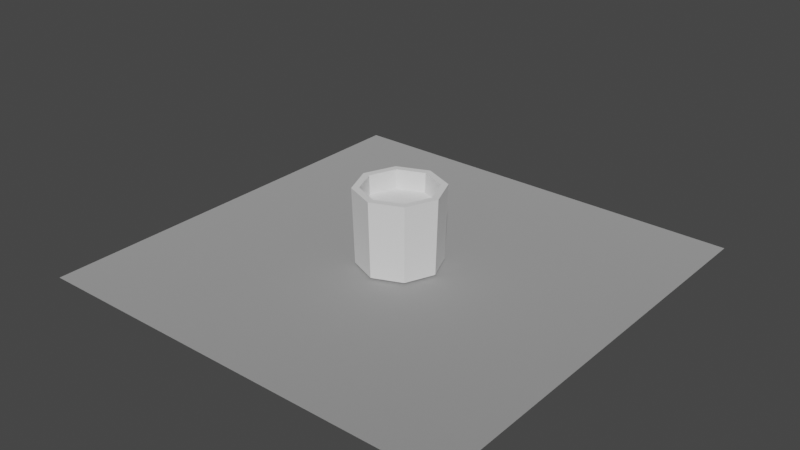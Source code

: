 # Source: juice.blend  (saved by Blender 2.92.15; exported with 4.5.12 LTS)
import bpy
from mathutils import Matrix  # noqa: F401  (used for matrix-valued properties, if any)

bpy.ops.wm.read_factory_settings(use_empty=True)
scene = bpy.context.scene
scene.name = 'Scene'

# ---- materials (node trees are filled in below, after node groups)
mat_defaultmaterial = bpy.data.materials.new('DefaultMaterial')
mat_defaultmaterial.use_transparent_shadow = False
mat_defaultmaterial.roughness = 1.0
mat_defaultmaterial.metallic = 1.0

# ---- material node trees
mat_defaultmaterial.use_nodes = True; mat_defaultmaterial.node_tree.nodes.clear()
_N = mat_defaultmaterial.node_tree.nodes; _L = mat_defaultmaterial.node_tree.links
n0 = _N.new('ShaderNodeBsdfPrincipled'); n0.name = 'Principled BSDF'; n0.location = (10, 300)
n0.distribution = 'GGX'
n0.subsurface_method = 'BURLEY'
n0.inputs[1].default_value = 1.0
n0.inputs[2].default_value = 1.0
n0.inputs[3].default_value = 1.45
n0.inputs[27].default_value = (0.0, 0.0, 0.0, 1.0)
n0.inputs[28].default_value = 1.0
n1 = _N.new('ShaderNodeOutputMaterial'); n1.name = 'Material Output'; n1.location = (300, 300)
n2 = _N.new('ShaderNodeNormalMap'); n2.name = 'Normal Map'; n2.location = (-300, -300)
n2.label = 'Normal/Map'
n2.inputs[0].default_value = 0.0
_L.new(n0.outputs[0], n1.inputs[0])
_L.new(n2.outputs[0], n0.inputs[5])
n1.is_active_output = True

# ---- world
world_world = bpy.data.worlds.new('World'); scene.world = world_world
world_world.use_nodes = True; world_world.node_tree.nodes.clear()
_N = world_world.node_tree.nodes; _L = world_world.node_tree.links
n0 = _N.new('ShaderNodeOutputWorld'); n0.name = 'World Output'; n0.location = (300, 300)
n1 = _N.new('ShaderNodeBackground'); n1.name = 'Background'; n1.location = (10, 300)
n1.inputs[0].default_value = (0.05088, 0.05088, 0.05088, 1.0)
_L.new(n1.outputs[0], n0.inputs[0])
n0.is_active_output = True
world_world.color = (0.05088, 0.05088, 0.05088)
world_world.use_sun_shadow = False
world_world.sun_shadow_jitter_overblur = 0.0

# ---- meshes
me_mesh_0 = bpy.data.meshes.new('Mesh_0')
me_mesh_0.from_pydata([(0.5, -0.1834, -0.5), (0.5, -0.1834, 0.5), (-0.5, -0.1834, 0.5), (-0.5, -0.1834, -0.5)], [], [(0, 1, 2), (3, 0, 2)])
me_mesh_0.polygons.foreach_set('use_smooth', [True] * 2)
_uv = me_mesh_0.uv_layers.new(name='UVMap')
_uv.uv.foreach_set('vector', [0.625, 0.75, 0.625, 0.5, 0.875, 0.5, 0.875, 0.75, 0.625, 0.75, 0.875, 0.5])
_ca = me_mesh_0.color_attributes.new('Col', 'BYTE_COLOR', 'CORNER')
_ca.data.foreach_set('color', [0.0, 0.2423, 0.9301, 1.0, 0.0, 0.2423, 0.9301, 1.0, 0.807, 0.2423, 0.9301, 1.0, 0.0, 0.2423, 0.9301, 1.0, 0.0, 0.2423, 0.9301, 1.0, 0.807, 0.2423, 0.9301, 1.0])
me_mesh_0.materials.append(mat_defaultmaterial)
me_mesh_0.use_remesh_fix_poles = True
me_mesh_0.use_remesh_preserve_attributes = False
me_mesh_0.use_mirror_vertex_groups = False
me_mesh_0.update()
me_mesh_0.normals_split_custom_set([tuple(v) for v in zip(*[iter([0.0, -1.0, 0.0, 0.0, -1.0, 0.0, 0.0, -1.0, 0.0, 0.0, -1.0, 0.0, 0.0, -1.0, 0.0, 0.0, -1.0, 0.0])] * 3)])
me_juice_glass = bpy.data.meshes.new('juice_glass')
me_juice_glass.from_pydata([(-3.027e-10, 0.095, 0.002875), (5.237e-10, 0.08376, 0.1775), (0.06718, 0.06718, 0.002875), (0.05923, 0.05923, 0.1775), (0.095, -4.083e-09, 0.002875), (0.08376, -3.847e-09, 0.1775), (0.06718, -0.06718, 0.002875), (0.05923, -0.05923, 0.1775), (-8.608e-09, -0.095, 0.002875), (-7.171e-09, -0.08376, 0.1775), (-0.06718, -0.06718, 0.002875), (-0.05923, -0.05923, 0.1775), (-0.095, 1.203e-09, 0.002875), (-0.08376, 1.192e-09, 0.1775), (-0.06718, 0.06718, 0.002875), (-0.05923, 0.05923, 0.1775), (0.07071, 0.07071, 0.1775), (0.0, 0.1, 0.1775), (0.1, -4.371e-09, 0.1775), (0.07071, -0.07071, 0.1775), (-8.742e-09, -0.1, 0.1775), (-0.07071, -0.07071, 0.1775), (-0.1, 1.192e-09, 0.1775), (-0.07071, 0.07071, 0.1775), (0.05627, 0.05627, 0.01713), (-6.938e-09, 0.07958, 0.01713), (0.07958, -3.585e-09, 0.01713), (0.05627, -0.05627, 0.01713), (-1.425e-08, -0.07958, 0.01713), (-0.05627, -0.05627, 0.01713), (-0.07958, 1.203e-09, 0.01713), (-0.05627, 0.05627, 0.01713)], [], [(0, 17, 16, 2), (2, 16, 18, 4), (4, 18, 19, 6), (6, 19, 20, 8), (8, 20, 21, 10), (10, 21, 22, 12), (1, 15, 31, 25), (12, 22, 23, 14), (14, 23, 17, 0), (0, 2, 4, 6, 8, 10, 12, 14), (1, 3, 16, 17), (3, 5, 18, 16), (5, 7, 19, 18), (7, 9, 20, 19), (9, 11, 21, 20), (11, 13, 22, 21), (13, 15, 23, 22), (15, 1, 17, 23), (13, 11, 29, 30), (9, 7, 27, 28), (5, 3, 24, 26), (15, 13, 30, 31), (11, 9, 28, 29), (7, 5, 26, 27), (3, 1, 25, 24), (24, 25, 31, 30, 29, 28, 27, 26)])
_uv = me_juice_glass.uv_layers.new(name='UVMap')
_uv.uv.foreach_set('vector', [1.0, 0.5, 1.0, 1.0, 0.875, 1.0, 0.875, 0.5, 0.875, 0.5, 0.875, 1.0, 0.75, 1.0, 0.75, 0.5, 0.75, 0.5, 0.75, 1.0, 0.625, 1.0, 0.625, 0.5, 0.625, 0.5, 0.625, 1.0, 0.5, 1.0, 0.5, 0.5, 0.5, 0.5, 0.5, 1.0, 0.375, 1.0, 0.375, 0.5, 0.375, 0.5, 0.375, 1.0, 0.25, 1.0, 0.25, 0.5, 0.25, 0.451, 0.1078, 0.3922, 0.1078, 0.3922, 0.25, 0.451, 0.25, 0.5, 0.25, 1.0, 0.125, 1.0, 0.125, 0.5, 0.125, 0.5, 0.125, 1.0, 0.0, 1.0, 0.0, 0.5, 0.75, 0.49, 0.9197, 0.4197, 0.99, 0.25, 0.9197, 0.08029, 0.75, 0.01, 0.5803, 0.08029, 0.51, 0.25, 0.5803, 0.4197, 0.25, 0.451, 0.3922, 0.3922, 0.4197, 0.4197, 0.25, 0.49, 0.3922, 0.3922, 0.451, 0.25, 0.49, 0.25, 0.4197, 0.4197, 0.451, 0.25, 0.3922, 0.1078, 0.4197, 0.08029, 0.49, 0.25, 0.3922, 0.1078, 0.25, 0.04897, 0.25, 0.01, 0.4197, 0.08029, 0.25, 0.04897, 0.1078, 0.1078, 0.08029, 0.08029, 0.25, 0.01, 0.1078, 0.1078, 0.04897, 0.25, 0.01, 0.25, 0.08029, 0.08029, 0.04897, 0.25, 0.1078, 0.3922, 0.08029, 0.4197, 0.01, 0.25, 0.1078, 0.3922, 0.25, 0.451, 0.25, 0.49, 0.08029, 0.4197, 0.04897, 0.25, 0.1078, 0.1078, 0.1078, 0.1078, 0.04897, 0.25, 0.25, 0.04897, 0.3922, 0.1078, 0.3922, 0.1078, 0.25, 0.04897, 0.451, 0.25, 0.3922, 0.3922, 0.3922, 0.3922, 0.451, 0.25, 0.1078, 0.3922, 0.04897, 0.25, 0.04897, 0.25, 0.1078, 0.3922, 0.1078, 0.1078, 0.25, 0.04897, 0.25, 0.04897, 0.1078, 0.1078, 0.3922, 0.1078, 0.451, 0.25, 0.451, 0.25, 0.3922, 0.1078, 0.3922, 0.3922, 0.25, 0.451, 0.25, 0.451, 0.3922, 0.3922, 0.3922, 0.3922, 0.25, 0.451, 0.1078, 0.3922, 0.04897, 0.25, 0.1078, 0.1078, 0.25, 0.04897, 0.3922, 0.1078, 0.451, 0.25])
me_juice_glass.use_remesh_fix_poles = True
me_juice_glass.use_remesh_preserve_attributes = False
me_juice_glass.use_mirror_vertex_groups = False
me_juice_glass.update()
me_juice = bpy.data.meshes.new('juice')
me_juice.from_pydata([(0.05627, 0.05627, 0.01713), (-6.938e-09, 0.07958, 0.01713), (0.07958, -3.585e-09, 0.01713), (0.05627, -0.05627, 0.01713), (-1.425e-08, -0.07958, 0.01713), (-0.05627, -0.05627, 0.01713), (-0.07958, 1.203e-09, 0.01713), (-0.05627, 0.05627, 0.01713), (-1.559e-09, 0.0826, 0.1327), (-0.0584, 0.0584, 0.1327), (0.0584, 0.0584, 0.1327), (0.0826, -3.774e-09, 0.1327), (0.0584, -0.0584, 0.1327), (-9.147e-09, -0.0826, 0.1327), (-0.0584, -0.0584, 0.1327), (-0.0826, 1.195e-09, 0.1327)], [], [(0, 2, 3, 4, 5, 6, 7, 1), (9, 8, 1, 7), (8, 10, 0, 1), (10, 11, 2, 0), (11, 12, 3, 2), (12, 13, 4, 3), (13, 14, 5, 4), (14, 15, 6, 5), (15, 9, 7, 6), (9, 15, 14, 13, 12, 11, 10, 8)])
_uv = me_juice.uv_layers.new(name='UVMap')
_uv.uv.foreach_set('vector', [0.3922, 0.3922, 0.451, 0.25, 0.3922, 0.1078, 0.25, 0.04897, 0.1078, 0.1078, 0.04897, 0.25, 0.1078, 0.3922, 0.25, 0.451, 0.0301, 0.1095, 0.06978, 0.1259, 0.25, 0.451, 0.1078, 0.3922, 0.06978, 0.1259, 0.1095, 0.1095, 0.3922, 0.3922, 0.25, 0.451, 0.1095, 0.1095, 0.1259, 0.06978, 0.451, 0.25, 0.3922, 0.3922, 0.1259, 0.06978, 0.1095, 0.0301, 0.3922, 0.1078, 0.451, 0.25, 0.1095, 0.0301, 0.06978, 0.01367, 0.25, 0.04897, 0.3922, 0.1078, 0.06978, 0.01367, 0.0301, 0.0301, 0.1078, 0.1078, 0.25, 0.04897, 0.0301, 0.0301, 0.01367, 0.06978, 0.04897, 0.25, 0.1078, 0.1078, 0.01367, 0.06978, 0.0301, 0.1095, 0.1078, 0.3922, 0.04897, 0.25, 0.0301, 0.1095, 0.01367, 0.06978, 0.0301, 0.0301, 0.06978, 0.01367, 0.1095, 0.0301, 0.1259, 0.06978, 0.1095, 0.1095, 0.06978, 0.1259])
me_juice.use_remesh_fix_poles = True
me_juice.use_remesh_preserve_attributes = False
me_juice.use_mirror_vertex_groups = False
me_juice.update()

# ---- objects
ob_submesh_0 = bpy.data.objects.new('SubMesh_0', me_mesh_0)
ob_cylinder = bpy.data.objects.new('Cylinder', me_juice_glass)
ob_liquid = bpy.data.objects.new('liquid', me_juice)

# ---- transforms, parenting, visibility, modifiers, constraints
ob_submesh_0.location = (-9.313e-10, -4.657e-10, -0.185)
ob_submesh_0.rotation_euler = (-1.571, 0.0, 0.0)
ob_submesh_0.scale = (1.0, 1.0, 1.0)
ob_submesh_0.color = (0.8, 0.8, 0.8, 1.0)
ob_submesh_0.lineart.crease_threshold = 0.0
ob_cylinder.location = (0.0, 0.0, 0.0)
ob_cylinder.lineart.crease_threshold = 0.0
ob_liquid.location = (0.0, 0.0, 0.0)
ob_liquid.lineart.crease_threshold = 0.0

# ---- collection membership
scene.collection.objects.link(ob_submesh_0)
scene.collection.objects.link(ob_cylinder)
scene.collection.objects.link(ob_liquid)

# ---- scene / render settings (as saved in the file)
scene.frame_start = 1; scene.frame_end = 250; scene.frame_set(1)
scene.render.engine = 'BLENDER_EEVEE_NEXT'
scene.cycles.use_denoising = False
scene.cycles.samples = 128
scene.cycles.sampling_pattern = 'TABULATED_SOBOL'
scene.cycles.use_adaptive_sampling = False
scene.cycles.use_light_tree = False
scene.view_settings.view_transform = 'Filmic'
bpy.context.view_layer.update()

# ---- added for rendering (the .blend has no active camera and no usable light): camera, sun
cam_auto = bpy.data.cameras.new('AutoCamera')
cam_auto.lens = 50.0
cam_auto.sensor_width = 36.0
cam_auto.clip_end = 1000.0
ob_auto_camera = bpy.data.objects.new('AutoCamera', cam_auto)
scene.collection.objects.link(ob_auto_camera)
ob_auto_camera.location = (1.31891, -1.58269, 1.1431)
ob_auto_camera.rotation_euler = (1.09748, -7.21219e-08, 0.694738)
scene.camera = ob_auto_camera
light_auto_sun = bpy.data.lights.new('AutoSun', 'SUN')
light_auto_sun.energy = 3.0
light_auto_sun.angle = 0.0523599
ob_auto_sun = bpy.data.objects.new('AutoSun', light_auto_sun)
scene.collection.objects.link(ob_auto_sun)
ob_auto_sun.rotation_euler = (0.872665, 0.174533, 0.523599)
bpy.context.view_layer.update()
